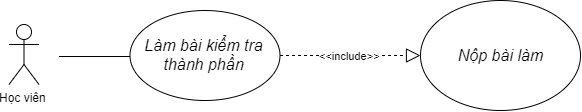

The diagram above was exported from draw.io. Its source (the exported page's mxGraphModel, read from the mxfile embedded in the PNG):
<mxGraphModel dx="1240" dy="573" grid="1" gridSize="10" guides="1" tooltips="1" connect="1" arrows="1" fold="1" page="1" pageScale="1" pageWidth="3300" pageHeight="4681" math="0" shadow="1">
  <root>
    <mxCell id="0" />
    <mxCell id="1" parent="0" />
    <mxCell id="2" value="Học viên" style="shape=umlActor;verticalLabelPosition=bottom;labelBackgroundColor=#ffffff;verticalAlign=top;html=1;outlineConnect=0;shadow=0;" vertex="1" parent="1">
      <mxGeometry x="778.5" y="1180" width="30" height="60" as="geometry" />
    </mxCell>
    <mxCell id="3" value="" style="endArrow=none;html=1;entryX=0;entryY=0.5;entryDx=0;entryDy=0;shadow=0;" edge="1" parent="1">
      <mxGeometry width="50" height="50" relative="1" as="geometry">
        <mxPoint x="828.5" y="1212" as="sourcePoint" />
        <mxPoint x="958.4999999999991" y="1211.9999999999998" as="targetPoint" />
      </mxGeometry>
    </mxCell>
    <mxCell id="4" value="&lt;font face=&quot;lm roman 10&quot;&gt;&lt;span style=&quot;font-size: 16px&quot;&gt;&lt;i&gt;Làm bài kiểm tra thành phần&lt;/i&gt;&lt;/span&gt;&lt;/font&gt;" style="ellipse;whiteSpace=wrap;html=1;shadow=0;" vertex="1" parent="1">
      <mxGeometry x="899.5" y="1166" width="150" height="90" as="geometry" />
    </mxCell>
    <mxCell id="5" value="&amp;lt;&amp;lt;include&amp;gt;&amp;gt;" style="endArrow=block;dashed=1;endFill=0;endSize=12;html=1;entryX=0;entryY=0.5;entryDx=0;entryDy=0;exitX=1;exitY=0.5;exitDx=0;exitDy=0;shadow=0;" edge="1" source="4" target="6" parent="1">
      <mxGeometry width="160" relative="1" as="geometry">
        <mxPoint x="1090" y="1270" as="sourcePoint" />
        <mxPoint x="1049.8443703486746" y="1124.9978576722183" as="targetPoint" />
      </mxGeometry>
    </mxCell>
    <mxCell id="6" value="&lt;font face=&quot;LM Roman 10&quot;&gt;&lt;span style=&quot;font-size: 16px&quot;&gt;&lt;i&gt;Nộp bài làm&lt;/i&gt;&lt;/span&gt;&lt;/font&gt;" style="ellipse;whiteSpace=wrap;html=1;shadow=0;" vertex="1" parent="1">
      <mxGeometry x="1190" y="1156" width="160" height="110" as="geometry" />
    </mxCell>
  </root>
</mxGraphModel>